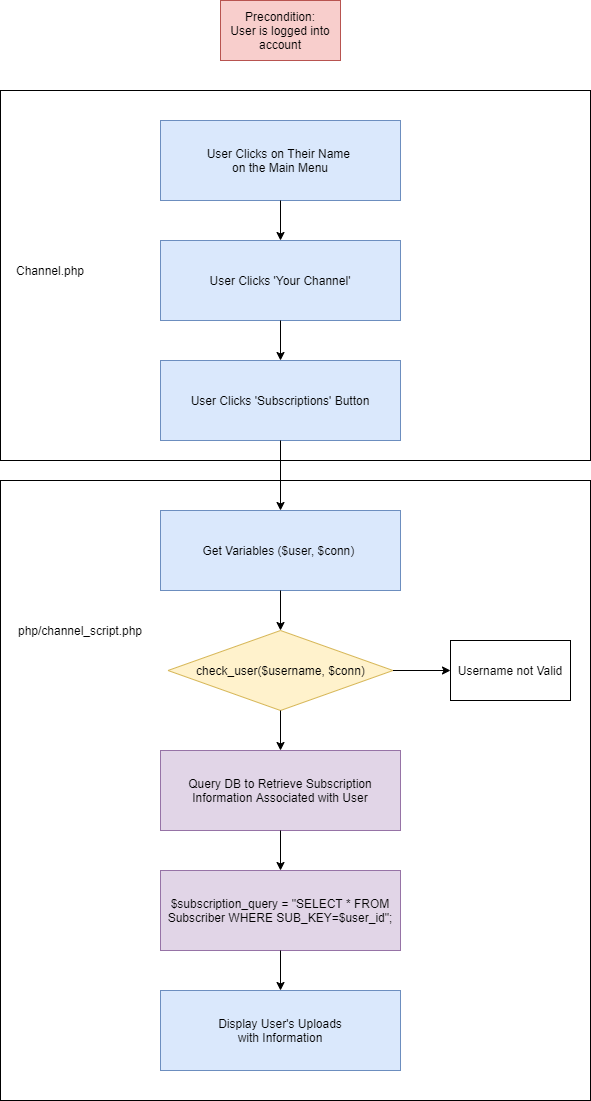

The diagram above was exported from draw.io. Its source (the exported page's mxGraphModel, read from the mxfile embedded in the PNG):
<mxGraphModel dx="566" dy="890" grid="1" gridSize="10" guides="1" tooltips="1" connect="1" arrows="1" fold="1" page="1" pageScale="1" pageWidth="850" pageHeight="1100" math="0" shadow="0">
  <root>
    <mxCell id="0" />
    <mxCell id="1" parent="0" />
    <mxCell id="xEx0JI6-JLEh29n-Wk1Z-22" value="" style="rounded=0;whiteSpace=wrap;html=1;" parent="1" vertex="1">
      <mxGeometry x="150" y="520" width="590" height="620" as="geometry" />
    </mxCell>
    <mxCell id="xEx0JI6-JLEh29n-Wk1Z-11" value="" style="rounded=0;whiteSpace=wrap;html=1;" parent="1" vertex="1">
      <mxGeometry x="150" y="130" width="590" height="370" as="geometry" />
    </mxCell>
    <mxCell id="xEx0JI6-JLEh29n-Wk1Z-1" value="Precondition:&lt;br&gt;User is logged into&lt;br&gt;account" style="rounded=0;whiteSpace=wrap;html=1;fillColor=#f8cecc;strokeColor=#b85450;" parent="1" vertex="1">
      <mxGeometry x="370" y="40" width="120" height="60" as="geometry" />
    </mxCell>
    <mxCell id="xEx0JI6-JLEh29n-Wk1Z-2" value="User Clicks on Their Name&amp;nbsp;&lt;br&gt;on the Main Menu" style="rounded=0;whiteSpace=wrap;html=1;fillColor=#dae8fc;strokeColor=#6c8ebf;" parent="1" vertex="1">
      <mxGeometry x="310" y="160" width="240" height="80" as="geometry" />
    </mxCell>
    <mxCell id="xEx0JI6-JLEh29n-Wk1Z-3" value="" style="endArrow=classic;html=1;exitX=0.5;exitY=1;exitDx=0;exitDy=0;entryX=0.5;entryY=0;entryDx=0;entryDy=0;" parent="1" source="xEx0JI6-JLEh29n-Wk1Z-2" target="xEx0JI6-JLEh29n-Wk1Z-6" edge="1">
      <mxGeometry width="50" height="50" relative="1" as="geometry">
        <mxPoint x="530" y="390" as="sourcePoint" />
        <mxPoint x="430" y="310" as="targetPoint" />
      </mxGeometry>
    </mxCell>
    <mxCell id="xEx0JI6-JLEh29n-Wk1Z-6" value="User Clicks 'Your Channel'" style="rounded=0;whiteSpace=wrap;html=1;fillColor=#dae8fc;strokeColor=#6c8ebf;" parent="1" vertex="1">
      <mxGeometry x="310" y="280" width="240" height="80" as="geometry" />
    </mxCell>
    <mxCell id="xEx0JI6-JLEh29n-Wk1Z-7" value="" style="endArrow=classic;html=1;exitX=0.5;exitY=1;exitDx=0;exitDy=0;entryX=0.5;entryY=0;entryDx=0;entryDy=0;" parent="1" source="xEx0JI6-JLEh29n-Wk1Z-6" target="xEx0JI6-JLEh29n-Wk1Z-8" edge="1">
      <mxGeometry width="50" height="50" relative="1" as="geometry">
        <mxPoint x="510" y="230" as="sourcePoint" />
        <mxPoint x="430" y="430" as="targetPoint" />
      </mxGeometry>
    </mxCell>
    <mxCell id="xEx0JI6-JLEh29n-Wk1Z-8" value="User Clicks 'Subscriptions' Button" style="rounded=0;whiteSpace=wrap;html=1;fillColor=#dae8fc;strokeColor=#6c8ebf;" parent="1" vertex="1">
      <mxGeometry x="310" y="400" width="240" height="80" as="geometry" />
    </mxCell>
    <mxCell id="xEx0JI6-JLEh29n-Wk1Z-9" value="" style="endArrow=classic;html=1;exitX=0.5;exitY=1;exitDx=0;exitDy=0;entryX=0.5;entryY=0;entryDx=0;entryDy=0;" parent="1" source="xEx0JI6-JLEh29n-Wk1Z-8" target="xEx0JI6-JLEh29n-Wk1Z-10" edge="1">
      <mxGeometry width="50" height="50" relative="1" as="geometry">
        <mxPoint x="550" y="570" as="sourcePoint" />
        <mxPoint x="430" y="520" as="targetPoint" />
      </mxGeometry>
    </mxCell>
    <mxCell id="xEx0JI6-JLEh29n-Wk1Z-10" value="Get Variables ($user, $conn)&amp;nbsp;" style="rounded=0;whiteSpace=wrap;html=1;fillColor=#dae8fc;strokeColor=#6c8ebf;" parent="1" vertex="1">
      <mxGeometry x="310" y="550" width="240" height="80" as="geometry" />
    </mxCell>
    <mxCell id="xEx0JI6-JLEh29n-Wk1Z-12" value="Channel.php" style="text;html=1;strokeColor=none;fillColor=none;align=center;verticalAlign=middle;whiteSpace=wrap;rounded=0;" parent="1" vertex="1">
      <mxGeometry x="180" y="300" width="40" height="20" as="geometry" />
    </mxCell>
    <mxCell id="xEx0JI6-JLEh29n-Wk1Z-13" value="" style="endArrow=classic;html=1;exitX=0.5;exitY=1;exitDx=0;exitDy=0;" parent="1" source="xEx0JI6-JLEh29n-Wk1Z-10" edge="1">
      <mxGeometry width="50" height="50" relative="1" as="geometry">
        <mxPoint x="470" y="690" as="sourcePoint" />
        <mxPoint x="430" y="670" as="targetPoint" />
      </mxGeometry>
    </mxCell>
    <mxCell id="xEx0JI6-JLEh29n-Wk1Z-14" value="check_user($username, $conn)" style="rhombus;whiteSpace=wrap;html=1;fillColor=#fff2cc;strokeColor=#d6b656;" parent="1" vertex="1">
      <mxGeometry x="317.5" y="670" width="225" height="80" as="geometry" />
    </mxCell>
    <mxCell id="xEx0JI6-JLEh29n-Wk1Z-15" value="" style="endArrow=classic;html=1;exitX=1;exitY=0.5;exitDx=0;exitDy=0;" parent="1" source="xEx0JI6-JLEh29n-Wk1Z-14" edge="1">
      <mxGeometry width="50" height="50" relative="1" as="geometry">
        <mxPoint x="570" y="750" as="sourcePoint" />
        <mxPoint x="600" y="710" as="targetPoint" />
      </mxGeometry>
    </mxCell>
    <mxCell id="xEx0JI6-JLEh29n-Wk1Z-16" value="Username not Valid" style="rounded=0;whiteSpace=wrap;html=1;" parent="1" vertex="1">
      <mxGeometry x="600" y="680" width="120" height="60" as="geometry" />
    </mxCell>
    <mxCell id="xEx0JI6-JLEh29n-Wk1Z-17" value="" style="endArrow=classic;html=1;exitX=0.5;exitY=1;exitDx=0;exitDy=0;entryX=0.5;entryY=0;entryDx=0;entryDy=0;" parent="1" source="xEx0JI6-JLEh29n-Wk1Z-14" target="xEx0JI6-JLEh29n-Wk1Z-18" edge="1">
      <mxGeometry width="50" height="50" relative="1" as="geometry">
        <mxPoint x="540" y="810" as="sourcePoint" />
        <mxPoint x="430" y="790" as="targetPoint" />
      </mxGeometry>
    </mxCell>
    <mxCell id="xEx0JI6-JLEh29n-Wk1Z-18" value="Query DB to Retrieve Subscription&lt;br&gt;Information Associated with User" style="rounded=0;whiteSpace=wrap;html=1;fillColor=#e1d5e7;strokeColor=#9673a6;" parent="1" vertex="1">
      <mxGeometry x="310" y="790" width="240" height="80" as="geometry" />
    </mxCell>
    <mxCell id="xEx0JI6-JLEh29n-Wk1Z-19" value="" style="endArrow=classic;html=1;exitX=0.5;exitY=1;exitDx=0;exitDy=0;" parent="1" source="xEx0JI6-JLEh29n-Wk1Z-18" edge="1">
      <mxGeometry width="50" height="50" relative="1" as="geometry">
        <mxPoint x="490" y="930" as="sourcePoint" />
        <mxPoint x="430" y="910" as="targetPoint" />
      </mxGeometry>
    </mxCell>
    <mxCell id="xEx0JI6-JLEh29n-Wk1Z-20" value="&lt;span style=&quot;font-family: , &amp;#34;consolas&amp;#34; , &amp;#34;liberation mono&amp;#34; , &amp;#34;menlo&amp;#34; , monospace&quot;&gt;$subscription_query = &quot;&lt;/span&gt;&lt;span style=&quot;font-family: , &amp;#34;consolas&amp;#34; , &amp;#34;liberation mono&amp;#34; , &amp;#34;menlo&amp;#34; , monospace&quot;&gt;SELECT * FROM Subscriber WHERE SUB_KEY=$user_id&lt;/span&gt;&lt;span style=&quot;font-family: , &amp;#34;consolas&amp;#34; , &amp;#34;liberation mono&amp;#34; , &amp;#34;menlo&amp;#34; , monospace&quot;&gt;&quot;;&lt;/span&gt;" style="rounded=0;whiteSpace=wrap;html=1;fillColor=#e1d5e7;strokeColor=#9673a6;" parent="1" vertex="1">
      <mxGeometry x="310" y="910" width="240" height="80" as="geometry" />
    </mxCell>
    <mxCell id="xEx0JI6-JLEh29n-Wk1Z-23" value="php/channel_script.php" style="text;html=1;strokeColor=none;fillColor=none;align=center;verticalAlign=middle;whiteSpace=wrap;rounded=0;" parent="1" vertex="1">
      <mxGeometry x="210" y="660" width="40" height="20" as="geometry" />
    </mxCell>
    <mxCell id="xEx0JI6-JLEh29n-Wk1Z-27" value="" style="endArrow=classic;html=1;exitX=0.5;exitY=1;exitDx=0;exitDy=0;entryX=0.5;entryY=0;entryDx=0;entryDy=0;" parent="1" source="xEx0JI6-JLEh29n-Wk1Z-20" target="xEx0JI6-JLEh29n-Wk1Z-30" edge="1">
      <mxGeometry width="50" height="50" relative="1" as="geometry">
        <mxPoint x="460" y="1080" as="sourcePoint" />
        <mxPoint x="430" y="1030" as="targetPoint" />
      </mxGeometry>
    </mxCell>
    <mxCell id="xEx0JI6-JLEh29n-Wk1Z-30" value="Display User's Uploads&lt;br&gt;with Information" style="rounded=0;whiteSpace=wrap;html=1;fillColor=#dae8fc;strokeColor=#6c8ebf;" parent="1" vertex="1">
      <mxGeometry x="310" y="1030" width="240" height="80" as="geometry" />
    </mxCell>
  </root>
</mxGraphModel>